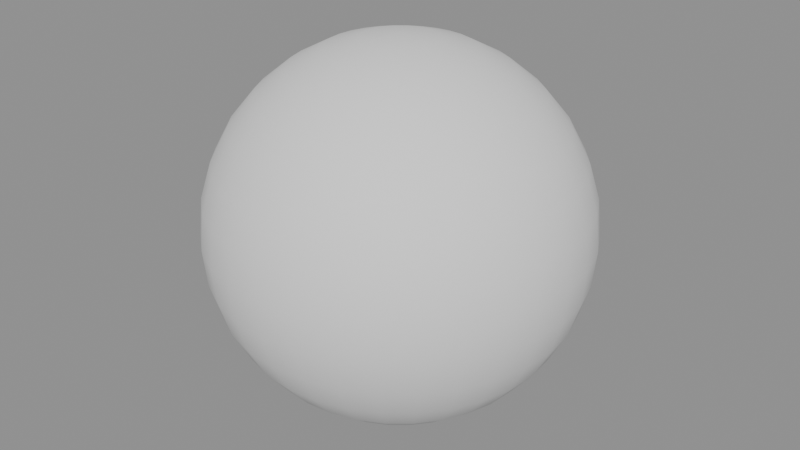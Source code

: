 # Source: ch06_09_facial_no_jaw_weights.blend  (saved by Blender 5.3.31; exported with 4.5.12 LTS)
import bpy
from mathutils import Matrix  # noqa: F401  (used for matrix-valued properties, if any)

bpy.ops.wm.read_factory_settings(use_empty=True)
scene = bpy.context.scene
scene.name = 'SC_FACE'

# ---- meshes
me_me_face = bpy.data.meshes.new('ME_Face')
me_me_face.from_pydata([(0.0, 0.0, 0.12), (0.0, 0.02341, 0.1177), (0.0, 0.06667, 0.09978), (0.0, 0.1109, 0.04592), (0.0, 0.12, 0.0), (0.0, 0.1177, -0.02341), (0.0, 0.1109, -0.04592), (0.0, 0.09978, -0.06667), (0.0, 0.06667, -0.09978), (0.0, 0.0, -0.12), (0.004567, 0.02296, 0.1177), (0.008959, 0.04504, 0.1109), (0.01301, 0.06539, 0.09978), (0.01655, 0.08322, 0.08485), (0.01947, 0.09786, 0.06667), (0.02163, 0.1087, 0.04592), (0.02296, 0.1154, 0.02341), (0.02341, 0.1177, 0.0), (0.02296, 0.1154, -0.02341), (0.02163, 0.1087, -0.04592), (0.01947, 0.09786, -0.06667), (0.01655, 0.08322, -0.08485), (0.01301, 0.06539, -0.09978), (0.008959, 0.04504, -0.1109), (0.004567, 0.02296, -0.1177), (0.008959, 0.02163, 0.1177), (0.01757, 0.04243, 0.1109), (0.02551, 0.06159, 0.09978), (0.03247, 0.07839, 0.08485), (0.03818, 0.09218, 0.06667), (0.04243, 0.1024, 0.04592), (0.04504, 0.1087, 0.02341), (0.04592, 0.1109, 0.0), (0.04504, 0.1087, -0.02341), (0.04243, 0.1024, -0.04592), (0.03818, 0.09218, -0.06667), (0.03247, 0.07839, -0.08485), (0.02551, 0.06159, -0.09978), (0.01757, 0.04243, -0.1109), (0.008959, 0.02163, -0.1177), (0.01301, 0.01947, 0.1177), (0.02551, 0.03818, 0.1109), (0.03704, 0.05543, 0.09978), (0.04714, 0.07055, 0.08485), (0.05543, 0.08296, 0.06667), (0.06159, 0.09218, 0.04592), (0.06539, 0.09786, 0.02341), (0.06667, 0.09978, 0.0), (0.06539, 0.09786, -0.02341), (0.06159, 0.09218, -0.04592), (0.05543, 0.08296, -0.06667), (0.04714, 0.07055, -0.08485), (0.03704, 0.05543, -0.09978), (0.02551, 0.03818, -0.1109), (0.01301, 0.01947, -0.1177), (0.01655, 0.01655, 0.1177), (0.03247, 0.03247, 0.1109), (0.04714, 0.04714, 0.09978), (0.06, 0.06, 0.08485), (0.07055, 0.07055, 0.06667), (0.07839, 0.07839, 0.04592), (0.08322, 0.08322, 0.02341), (0.08485, 0.08485, 0.0), (0.08322, 0.08322, -0.02341), (0.07839, 0.07839, -0.04592), (0.07055, 0.07055, -0.06667), (0.06, 0.06, -0.08485), (0.04714, 0.04714, -0.09978), (0.03247, 0.03247, -0.1109), (0.01655, 0.01655, -0.1177), (0.01947, 0.01301, 0.1177), (0.03818, 0.02551, 0.1109), (0.05543, 0.03704, 0.09978), (0.07055, 0.04714, 0.08485), (0.08296, 0.05543, 0.06667), (0.09218, 0.06159, 0.04592), (0.09786, 0.06539, 0.02341), (0.09978, 0.06667, 0.0), (0.09786, 0.06539, -0.02341), (0.09218, 0.06159, -0.04592), (0.08296, 0.05543, -0.06667), (0.07055, 0.04714, -0.08485), (0.05543, 0.03704, -0.09978), (0.03818, 0.02551, -0.1109), (0.01947, 0.01301, -0.1177), (0.02163, 0.008959, 0.1177), (0.04243, 0.01757, 0.1109), (0.06159, 0.02551, 0.09978), (0.07839, 0.03247, 0.08485), (0.09218, 0.03818, 0.06667), (0.1024, 0.04243, 0.04592), (0.1087, 0.04504, 0.02341), (0.1109, 0.04592, 0.0), (0.1087, 0.04504, -0.02341), (0.1024, 0.04243, -0.04592), (0.09218, 0.03818, -0.06667), (0.07839, 0.03247, -0.08485), (0.06159, 0.02551, -0.09978), (0.04243, 0.01757, -0.1109), (0.02163, 0.008959, -0.1177), (0.02296, 0.004567, 0.1177), (0.04504, 0.008959, 0.1109), (0.06539, 0.01301, 0.09978), (0.08322, 0.01655, 0.08485), (0.09786, 0.01947, 0.06667), (0.1087, 0.02163, 0.04592), (0.1154, 0.02296, 0.02341), (0.1177, 0.02341, 0.0), (0.1154, 0.02296, -0.02341), (0.1087, 0.02163, -0.04592), (0.09786, 0.01947, -0.06667), (0.08322, 0.01655, -0.08485), (0.06539, 0.01301, -0.09978), (0.04504, 0.008959, -0.1109), (0.02296, 0.004567, -0.1177), (0.02341, -4.657e-10, 0.1177), (0.04592, -1.863e-09, 0.1109), (0.06667, -4.657e-09, 0.09978), (0.08485, 1.863e-09, 0.08485), (0.09978, -3.725e-09, 0.06667), (0.1109, -1.863e-08, 0.04592), (0.1177, 0.0, 0.02341), (0.12, -9.313e-09, 0.0), (0.1177, 0.0, -0.02341), (0.1109, -1.863e-08, -0.04592), (0.09978, -3.725e-09, -0.06667), (0.08485, 1.863e-09, -0.08485), (0.06667, -4.657e-09, -0.09978), (0.04592, -1.863e-09, -0.1109), (0.02341, -4.657e-10, -0.1177), (0.02296, -0.004567, 0.1177), (0.04504, -0.008959, 0.1109), (0.06539, -0.01301, 0.09978), (0.08322, -0.01655, 0.08485), (0.09786, -0.01947, 0.06667), (0.1087, -0.02163, 0.04592), (0.1154, -0.02296, 0.02341), (0.1177, -0.02341, 0.0), (0.1154, -0.02296, -0.02341), (0.1087, -0.02163, -0.04592), (0.09786, -0.01947, -0.06667), (0.08322, -0.01655, -0.08485), (0.06539, -0.01301, -0.09978), (0.04504, -0.008959, -0.1109), (0.02296, -0.004567, -0.1177), (0.02163, -0.008959, 0.1177), (0.04243, -0.01757, 0.1109), (0.06159, -0.02551, 0.09978), (0.07839, -0.03247, 0.08485), (0.09218, -0.03818, 0.06667), (0.1024, -0.04243, 0.04592), (0.1087, -0.04504, 0.02341), (0.1109, -0.04592, 0.0), (0.1087, -0.04504, -0.02341), (0.1024, -0.04243, -0.04592), (0.09218, -0.03818, -0.06667), (0.07839, -0.03247, -0.08485), (0.06159, -0.02551, -0.09978), (0.04243, -0.01757, -0.1109), (0.02163, -0.008959, -0.1177), (0.01947, -0.01301, 0.1177), (0.03818, -0.02551, 0.1109), (0.05543, -0.03704, 0.09978), (0.07055, -0.04714, 0.08485), (0.08296, -0.05543, 0.06667), (0.09218, -0.06159, 0.04592), (0.09786, -0.06539, 0.02341), (0.09978, -0.06667, 0.0), (0.09786, -0.06539, -0.02341), (0.09218, -0.06159, -0.04592), (0.08296, -0.05543, -0.06667), (0.07055, -0.04714, -0.08485), (0.05543, -0.03704, -0.09978), (0.03818, -0.02551, -0.1109), (0.01947, -0.01301, -0.1177), (0.01655, -0.01655, 0.1177), (0.03247, -0.03247, 0.1109), (0.04714, -0.04714, 0.09978), (0.06, -0.06, 0.08485), (0.07055, -0.07055, 0.06667), (0.07839, -0.07839, 0.04592), (0.08322, -0.08322, 0.02341), (0.08485, -0.08485, 0.0), (0.08322, -0.08322, -0.02341), (0.07839, -0.07839, -0.04592), (0.07055, -0.07055, -0.06667), (0.06, -0.06, -0.08485), (0.04714, -0.04714, -0.09978), (0.03247, -0.03247, -0.1109), (0.01655, -0.01655, -0.1177), (0.01301, -0.01947, 0.1177), (0.02551, -0.03818, 0.1109), (0.03704, -0.05543, 0.09978), (0.04714, -0.07055, 0.08485), (0.05543, -0.08296, 0.06667), (0.06159, -0.09218, 0.04592), (0.06539, -0.09786, 0.02341), (0.06667, -0.09978, 0.0), (0.06539, -0.09786, -0.02341), (0.06159, -0.09218, -0.04592), (0.05543, -0.08296, -0.06667), (0.04714, -0.07055, -0.08485), (0.03704, -0.05543, -0.09978), (0.02551, -0.03818, -0.1109), (0.01301, -0.01947, -0.1177), (0.008959, -0.02163, 0.1177), (0.01757, -0.04243, 0.1109), (0.02551, -0.06159, 0.09978), (0.03247, -0.07839, 0.08485), (0.03818, -0.09218, 0.06667), (0.04243, -0.1024, 0.04592), (0.04504, -0.1087, 0.02341), (0.04592, -0.1109, 0.0), (0.04504, -0.1087, -0.02341), (0.04243, -0.1024, -0.04592), (0.03818, -0.09218, -0.06667), (0.03247, -0.07839, -0.08485), (0.02551, -0.06159, -0.09978), (0.01757, -0.04243, -0.1109), (0.008959, -0.02163, -0.1177), (0.004567, -0.02296, 0.1177), (0.008959, -0.04504, 0.1109), (0.01301, -0.06539, 0.09978), (0.01655, -0.08322, 0.08485), (0.01947, -0.09786, 0.06667), (0.02163, -0.1087, 0.04592), (0.02296, -0.1154, 0.02341), (0.02341, -0.1177, 0.0), (0.02296, -0.1154, -0.02341), (0.02163, -0.1087, -0.04592), (0.01947, -0.09786, -0.06667), (0.01655, -0.08322, -0.08485), (0.01301, -0.06539, -0.09978), (0.008959, -0.04504, -0.1109), (0.004567, -0.02296, -0.1177), (-2.794e-09, -0.02341, 0.1177), (-8.382e-09, -0.04592, 0.1109), (-7.451e-09, -0.06667, 0.09978), (1.863e-09, -0.08485, 0.08485), (-3.725e-09, -0.09978, 0.06667), (-2.608e-08, -0.1109, 0.04592), (-3.725e-09, -0.1177, 0.02341), (-1.118e-08, -0.12, 0.0), (-3.725e-09, -0.1177, -0.02341), (-2.608e-08, -0.1109, -0.04592), (-3.725e-09, -0.09978, -0.06667), (1.863e-09, -0.08485, -0.08485), (-7.451e-09, -0.06667, -0.09978), (-8.382e-09, -0.04592, -0.1109), (-2.794e-09, -0.02341, -0.1177), (-0.004567, -0.02296, 0.1177), (-0.008959, -0.04504, 0.1109), (-0.01301, -0.06539, 0.09978), (-0.01655, -0.08322, 0.08485), (-0.01947, -0.09786, 0.06667), (-0.02163, -0.1087, 0.04592), (-0.02296, -0.1154, 0.02341), (-0.02341, -0.1177, 0.0), (-0.02296, -0.1154, -0.02341), (-0.02163, -0.1087, -0.04592), (-0.01947, -0.09786, -0.06667), (-0.01655, -0.08322, -0.08485), (-0.01301, -0.06539, -0.09978), (-0.008959, -0.04504, -0.1109), (-0.004567, -0.02296, -0.1177), (-0.008959, -0.02163, 0.1177), (-0.01757, -0.04243, 0.1109), (-0.02551, -0.06159, 0.09978), (-0.03247, -0.07839, 0.08485), (-0.03818, -0.09218, 0.06667), (-0.04243, -0.1024, 0.04592), (-0.04504, -0.1087, 0.02341), (-0.04592, -0.1109, 0.0), (-0.04504, -0.1087, -0.02341), (-0.04243, -0.1024, -0.04592), (-0.03818, -0.09218, -0.06667), (-0.03247, -0.07839, -0.08485), (-0.02551, -0.06159, -0.09978), (-0.01757, -0.04243, -0.1109), (-0.008959, -0.02163, -0.1177), (-0.01301, -0.01947, 0.1177), (-0.02551, -0.03818, 0.1109), (-0.03704, -0.05543, 0.09978), (-0.04714, -0.07055, 0.08485), (-0.05543, -0.08296, 0.06667), (-0.06159, -0.09218, 0.04592), (-0.06539, -0.09786, 0.02341), (-0.06667, -0.09978, 0.0), (-0.06539, -0.09786, -0.02341), (-0.06159, -0.09218, -0.04592), (-0.05543, -0.08296, -0.06667), (-0.04714, -0.07055, -0.08485), (-0.03704, -0.05543, -0.09978), (-0.02551, -0.03818, -0.1109), (-0.01301, -0.01947, -0.1177), (-0.01655, -0.01655, 0.1177), (-0.03247, -0.03247, 0.1109), (-0.04714, -0.04714, 0.09978), (-0.06, -0.06, 0.08485), (-0.07055, -0.07055, 0.06667), (-0.07839, -0.07839, 0.04592), (-0.08322, -0.08322, 0.02341), (-0.08485, -0.08485, 0.0), (-0.08322, -0.08322, -0.02341), (-0.07839, -0.07839, -0.04592), (-0.07055, -0.07055, -0.06667), (-0.06, -0.06, -0.08485), (-0.04714, -0.04714, -0.09978), (-0.03247, -0.03247, -0.1109), (-0.01655, -0.01655, -0.1177), (-0.01947, -0.01301, 0.1177), (-0.03818, -0.02551, 0.1109), (-0.05543, -0.03704, 0.09978), (-0.07055, -0.04714, 0.08485), (-0.08296, -0.05543, 0.06667), (-0.09218, -0.06159, 0.04592), (-0.09786, -0.06539, 0.02341), (-0.09978, -0.06667, 0.0), (-0.09786, -0.06539, -0.02341), (-0.09218, -0.06159, -0.04592), (-0.08296, -0.05543, -0.06667), (-0.07055, -0.04714, -0.08485), (-0.05543, -0.03704, -0.09978), (-0.03818, -0.02551, -0.1109), (-0.01947, -0.01301, -0.1177), (-0.02163, -0.008959, 0.1177), (-0.04243, -0.01757, 0.1109), (-0.06159, -0.02551, 0.09978), (-0.07839, -0.03247, 0.08485), (-0.09218, -0.03818, 0.06667), (-0.1024, -0.04243, 0.04592), (-0.1087, -0.04504, 0.02341), (-0.1109, -0.04592, 0.0), (-0.1087, -0.04504, -0.02341), (-0.1024, -0.04243, -0.04592), (-0.09218, -0.03818, -0.06667), (-0.07839, -0.03247, -0.08485), (-0.06159, -0.02551, -0.09978), (-0.04243, -0.01757, -0.1109), (-0.02163, -0.008959, -0.1177), (-0.02296, -0.004567, 0.1177), (-0.04504, -0.008959, 0.1109), (-0.06539, -0.01301, 0.09978), (-0.08322, -0.01655, 0.08485), (-0.09786, -0.01947, 0.06667), (-0.1087, -0.02163, 0.04592), (-0.1154, -0.02296, 0.02341), (-0.1177, -0.02341, 0.0), (-0.1154, -0.02296, -0.02341), (-0.1087, -0.02163, -0.04592), (-0.09786, -0.01947, -0.06667), (-0.08322, -0.01655, -0.08485), (-0.06539, -0.01301, -0.09978), (-0.04504, -0.008959, -0.1109), (-0.02296, -0.004567, -0.1177), (-0.02341, 3.26e-09, 0.1177), (-0.04592, 1.211e-08, 0.1109), (-0.06667, 1.583e-08, 0.09978), (-0.08485, -1.863e-09, 0.08485), (-0.09978, 5.588e-09, 0.06667), (-0.1109, 2.98e-08, 0.04592), (-0.1177, 9.313e-09, 0.02341), (-0.12, 2.049e-08, 0.0), (-0.1177, 9.313e-09, -0.02341), (-0.1109, 2.98e-08, -0.04592), (-0.09978, 5.588e-09, -0.06667), (-0.08485, -1.863e-09, -0.08485), (-0.06667, 1.583e-08, -0.09978), (-0.04592, 1.211e-08, -0.1109), (-0.02341, 3.26e-09, -0.1177), (-0.02296, 0.004567, 0.1177), (-0.04504, 0.008959, 0.1109), (-0.06539, 0.01301, 0.09978), (-0.08322, 0.01655, 0.08485), (-0.09786, 0.01947, 0.06667), (-0.1087, 0.02163, 0.04592), (-0.1154, 0.02296, 0.02341), (-0.1177, 0.02341, 0.0), (-0.1154, 0.02296, -0.02341), (-0.1087, 0.02163, -0.04592), (-0.09786, 0.01947, -0.06667), (-0.08322, 0.01655, -0.08485), (-0.06539, 0.01301, -0.09978), (-0.04504, 0.008959, -0.1109), (-0.02296, 0.004567, -0.1177), (-0.02163, 0.008959, 0.1177), (-0.04243, 0.01757, 0.1109), (-0.06159, 0.02551, 0.09978), (-0.07839, 0.03247, 0.08485), (-0.09218, 0.03818, 0.06667), (-0.1024, 0.04243, 0.04592), (-0.1087, 0.04504, 0.02341), (-0.1109, 0.04592, 0.0), (-0.1087, 0.04504, -0.02341), (-0.1024, 0.04243, -0.04592), (-0.09218, 0.03818, -0.06667), (-0.07839, 0.03247, -0.08485), (-0.06159, 0.02551, -0.09978), (-0.04243, 0.01757, -0.1109), (-0.02163, 0.008959, -0.1177), (-0.01947, 0.01301, 0.1177), (-0.03818, 0.02551, 0.1109), (-0.05543, 0.03704, 0.09978), (-0.07055, 0.04714, 0.08485), (-0.08296, 0.05543, 0.06667), (-0.09218, 0.06159, 0.04592), (-0.09786, 0.06539, 0.02341), (-0.09978, 0.06667, 0.0), (-0.09786, 0.06539, -0.02341), (-0.09218, 0.06159, -0.04592), (-0.08296, 0.05543, -0.06667), (-0.07055, 0.04714, -0.08485), (-0.05543, 0.03704, -0.09978), (-0.03818, 0.02551, -0.1109), (-0.01947, 0.01301, -0.1177), (-0.01655, 0.01655, 0.1177), (-0.03247, 0.03247, 0.1109), (-0.04714, 0.04714, 0.09978), (-0.06, 0.06, 0.08485), (-0.07055, 0.07055, 0.06667), (-0.07839, 0.07839, 0.04592), (-0.08322, 0.08322, 0.02341), (-0.08485, 0.08485, 0.0), (-0.08322, 0.08322, -0.02341), (-0.07839, 0.07839, -0.04592), (-0.07055, 0.07055, -0.06667), (-0.06, 0.06, -0.08485), (-0.04714, 0.04714, -0.09978), (-0.03247, 0.03247, -0.1109), (-0.01655, 0.01655, -0.1177), (-0.01301, 0.01947, 0.1177), (-0.02551, 0.03818, 0.1109), (-0.03704, 0.05543, 0.09978), (-0.04714, 0.07055, 0.08485), (-0.05543, 0.08296, 0.06667), (-0.06159, 0.09218, 0.04592), (-0.06539, 0.09786, 0.02341), (-0.06667, 0.09978, 0.0), (-0.06539, 0.09786, -0.02341), (-0.06159, 0.09218, -0.04592), (-0.05543, 0.08296, -0.06667), (-0.04714, 0.07055, -0.08485), (-0.03704, 0.05543, -0.09978), (-0.02551, 0.03818, -0.1109), (-0.01301, 0.01947, -0.1177), (-0.008959, 0.02163, 0.1177), (-0.01757, 0.04243, 0.1109), (-0.02551, 0.06159, 0.09978), (-0.03247, 0.07839, 0.08485), (-0.03818, 0.09218, 0.06667), (-0.04243, 0.1024, 0.04592), (-0.04504, 0.1087, 0.02341), (-0.04592, 0.1109, 0.0), (-0.04504, 0.1087, -0.02341), (-0.04243, 0.1024, -0.04592), (-0.03818, 0.09218, -0.06667), (-0.03247, 0.07839, -0.08485), (-0.02551, 0.06159, -0.09978), (-0.01757, 0.04243, -0.1109), (-0.008959, 0.02163, -0.1177), (-0.004567, 0.02296, 0.1177), (-0.008959, 0.04504, 0.1109), (-0.01301, 0.06539, 0.09978), (-0.01655, 0.08322, 0.08485), (-0.01947, 0.09786, 0.06667), (-0.02163, 0.1087, 0.04592), (-0.02296, 0.1154, 0.02341), (-0.02341, 0.1177, 0.0), (-0.02296, 0.1154, -0.02341), (-0.02163, 0.1087, -0.04592), (-0.01947, 0.09786, -0.06667), (-0.01655, 0.08322, -0.08485), (-0.01301, 0.06539, -0.09978), (-0.008959, 0.04504, -0.1109), (-0.004567, 0.02296, -0.1177), (1.397e-08, 0.04592, 0.1109), (-1.863e-09, 0.08485, 0.08485), (1.304e-08, 0.09978, 0.06667), (2.235e-08, 0.1177, 0.02341), (-1.863e-09, 0.08485, -0.08485), (1.397e-08, 0.04592, -0.1109), (3.26e-09, 0.02341, -0.1177)], [], [(477, 476, 13, 14), (8, 479, 21, 22), (3, 477, 14, 15), (480, 8, 22, 23), (478, 3, 15, 16), (481, 480, 23, 24), (4, 478, 16, 17), (1, 0, 10), (9, 481, 24), (5, 4, 17, 18), (475, 1, 10, 11), (6, 5, 18, 19), (2, 475, 11, 12), (7, 6, 19, 20), (476, 2, 12, 13), (479, 7, 20, 21), (20, 19, 34, 35), (13, 12, 27, 28), (21, 20, 35, 36), (14, 13, 28, 29), (22, 21, 36, 37), (15, 14, 29, 30), (23, 22, 37, 38), (16, 15, 30, 31), (24, 23, 38, 39), (17, 16, 31, 32), (10, 0, 25), (9, 24, 39), (18, 17, 32, 33), (11, 10, 25, 26), (19, 18, 33, 34), (12, 11, 26, 27), (39, 38, 53, 54), (32, 31, 46, 47), (25, 0, 40), (9, 39, 54), (33, 32, 47, 48), (26, 25, 40, 41), (34, 33, 48, 49), (27, 26, 41, 42), (35, 34, 49, 50), (28, 27, 42, 43), (36, 35, 50, 51), (29, 28, 43, 44), (37, 36, 51, 52), (30, 29, 44, 45), (38, 37, 52, 53), (31, 30, 45, 46), (51, 50, 65, 66), (44, 43, 58, 59), (52, 51, 66, 67), (45, 44, 59, 60), (53, 52, 67, 68), (46, 45, 60, 61), (54, 53, 68, 69), (47, 46, 61, 62), (40, 0, 55), (9, 54, 69), (48, 47, 62, 63), (41, 40, 55, 56), (49, 48, 63, 64), (42, 41, 56, 57), (50, 49, 64, 65), (43, 42, 57, 58), (55, 0, 70), (9, 69, 84), (63, 62, 77, 78), (56, 55, 70, 71), (64, 63, 78, 79), (57, 56, 71, 72), (65, 64, 79, 80), (58, 57, 72, 73), (66, 65, 80, 81), (59, 58, 73, 74), (67, 66, 81, 82), (60, 59, 74, 75), (68, 67, 82, 83), (61, 60, 75, 76), (69, 68, 83, 84), (62, 61, 76, 77), (74, 73, 88, 89), (82, 81, 96, 97), (75, 74, 89, 90), (83, 82, 97, 98), (76, 75, 90, 91), (84, 83, 98, 99), (77, 76, 91, 92), (70, 0, 85), (9, 84, 99), (78, 77, 92, 93), (71, 70, 85, 86), (79, 78, 93, 94), (72, 71, 86, 87), (80, 79, 94, 95), (73, 72, 87, 88), (81, 80, 95, 96), (93, 92, 107, 108), (86, 85, 100, 101), (94, 93, 108, 109), (87, 86, 101, 102), (95, 94, 109, 110), (88, 87, 102, 103), (96, 95, 110, 111), (89, 88, 103, 104), (97, 96, 111, 112), (90, 89, 104, 105), (98, 97, 112, 113), (91, 90, 105, 106), (99, 98, 113, 114), (92, 91, 106, 107), (85, 0, 100), (9, 99, 114), (112, 111, 126, 127), (105, 104, 119, 120), (113, 112, 127, 128), (106, 105, 120, 121), (114, 113, 128, 129), (107, 106, 121, 122), (100, 0, 115), (9, 114, 129), (108, 107, 122, 123), (101, 100, 115, 116), (109, 108, 123, 124), (102, 101, 116, 117), (110, 109, 124, 125), (103, 102, 117, 118), (111, 110, 125, 126), (104, 103, 118, 119), (116, 115, 130, 131), (124, 123, 138, 139), (117, 116, 131, 132), (125, 124, 139, 140), (118, 117, 132, 133), (126, 125, 140, 141), (119, 118, 133, 134), (127, 126, 141, 142), (120, 119, 134, 135), (128, 127, 142, 143), (121, 120, 135, 136), (129, 128, 143, 144), (122, 121, 136, 137), (115, 0, 130), (9, 129, 144), (123, 122, 137, 138), (135, 134, 149, 150), (143, 142, 157, 158), (136, 135, 150, 151), (144, 143, 158, 159), (137, 136, 151, 152), (130, 0, 145), (9, 144, 159), (138, 137, 152, 153), (131, 130, 145, 146), (139, 138, 153, 154), (132, 131, 146, 147), (140, 139, 154, 155), (133, 132, 147, 148), (141, 140, 155, 156), (134, 133, 148, 149), (142, 141, 156, 157), (154, 153, 168, 169), (147, 146, 161, 162), (155, 154, 169, 170), (148, 147, 162, 163), (156, 155, 170, 171), (149, 148, 163, 164), (157, 156, 171, 172), (150, 149, 164, 165), (158, 157, 172, 173), (151, 150, 165, 166), (159, 158, 173, 174), (152, 151, 166, 167), (145, 0, 160), (9, 159, 174), (153, 152, 167, 168), (146, 145, 160, 161), (173, 172, 187, 188), (166, 165, 180, 181), (174, 173, 188, 189), (167, 166, 181, 182), (160, 0, 175), (9, 174, 189), (168, 167, 182, 183), (161, 160, 175, 176), (169, 168, 183, 184), (162, 161, 176, 177), (170, 169, 184, 185), (163, 162, 177, 178), (171, 170, 185, 186), (164, 163, 178, 179), (172, 171, 186, 187), (165, 164, 179, 180), (185, 184, 199, 200), (178, 177, 192, 193), (186, 185, 200, 201), (179, 178, 193, 194), (187, 186, 201, 202), (180, 179, 194, 195), (188, 187, 202, 203), (181, 180, 195, 196), (189, 188, 203, 204), (182, 181, 196, 197), (175, 0, 190), (9, 189, 204), (183, 182, 197, 198), (176, 175, 190, 191), (184, 183, 198, 199), (177, 176, 191, 192), (204, 203, 218, 219), (197, 196, 211, 212), (190, 0, 205), (9, 204, 219), (198, 197, 212, 213), (191, 190, 205, 206), (199, 198, 213, 214), (192, 191, 206, 207), (200, 199, 214, 215), (193, 192, 207, 208), (201, 200, 215, 216), (194, 193, 208, 209), (202, 201, 216, 217), (195, 194, 209, 210), (203, 202, 217, 218), (196, 195, 210, 211), (208, 207, 222, 223), (216, 215, 230, 231), (209, 208, 223, 224), (217, 216, 231, 232), (210, 209, 224, 225), (218, 217, 232, 233), (211, 210, 225, 226), (219, 218, 233, 234), (212, 211, 226, 227), (205, 0, 220), (9, 219, 234), (213, 212, 227, 228), (206, 205, 220, 221), (214, 213, 228, 229), (207, 206, 221, 222), (215, 214, 229, 230), (227, 226, 241, 242), (220, 0, 235), (9, 234, 249), (228, 227, 242, 243), (221, 220, 235, 236), (229, 228, 243, 244), (222, 221, 236, 237), (230, 229, 244, 245), (223, 222, 237, 238), (231, 230, 245, 246), (224, 223, 238, 239), (232, 231, 246, 247), (225, 224, 239, 240), (233, 232, 247, 248), (226, 225, 240, 241), (234, 233, 248, 249), (246, 245, 260, 261), (239, 238, 253, 254), (247, 246, 261, 262), (240, 239, 254, 255), (248, 247, 262, 263), (241, 240, 255, 256), (249, 248, 263, 264), (242, 241, 256, 257), (235, 0, 250), (9, 249, 264), (243, 242, 257, 258), (236, 235, 250, 251), (244, 243, 258, 259), (237, 236, 251, 252), (245, 244, 259, 260), (238, 237, 252, 253), (250, 0, 265), (9, 264, 279), (258, 257, 272, 273), (251, 250, 265, 266), (259, 258, 273, 274), (252, 251, 266, 267), (260, 259, 274, 275), (253, 252, 267, 268), (261, 260, 275, 276), (254, 253, 268, 269), (262, 261, 276, 277), (255, 254, 269, 270), (263, 262, 277, 278), (256, 255, 270, 271), (264, 263, 278, 279), (257, 256, 271, 272), (269, 268, 283, 284), (277, 276, 291, 292), (270, 269, 284, 285), (278, 277, 292, 293), (271, 270, 285, 286), (279, 278, 293, 294), (272, 271, 286, 287), (265, 0, 280), (9, 279, 294), (273, 272, 287, 288), (266, 265, 280, 281), (274, 273, 288, 289), (267, 266, 281, 282), (275, 274, 289, 290), (268, 267, 282, 283), (276, 275, 290, 291), (288, 287, 302, 303), (281, 280, 295, 296), (289, 288, 303, 304), (282, 281, 296, 297), (290, 289, 304, 305), (283, 282, 297, 298), (291, 290, 305, 306), (284, 283, 298, 299), (292, 291, 306, 307), (285, 284, 299, 300), (293, 292, 307, 308), (286, 285, 300, 301), (294, 293, 308, 309), (287, 286, 301, 302), (280, 0, 295), (9, 294, 309), (307, 306, 321, 322), (300, 299, 314, 315), (308, 307, 322, 323), (301, 300, 315, 316), (309, 308, 323, 324), (302, 301, 316, 317), (295, 0, 310), (9, 309, 324), (303, 302, 317, 318), (296, 295, 310, 311), (304, 303, 318, 319), (297, 296, 311, 312), (305, 304, 319, 320), (298, 297, 312, 313), (306, 305, 320, 321), (299, 298, 313, 314), (319, 318, 333, 334), (312, 311, 326, 327), (320, 319, 334, 335), (313, 312, 327, 328), (321, 320, 335, 336), (314, 313, 328, 329), (322, 321, 336, 337), (315, 314, 329, 330), (323, 322, 337, 338), (316, 315, 330, 331), (324, 323, 338, 339), (317, 316, 331, 332), (310, 0, 325), (9, 324, 339), (318, 317, 332, 333), (311, 310, 325, 326), (338, 337, 352, 353), (331, 330, 345, 346), (339, 338, 353, 354), (332, 331, 346, 347), (325, 0, 340), (9, 339, 354), (333, 332, 347, 348), (326, 325, 340, 341), (334, 333, 348, 349), (327, 326, 341, 342), (335, 334, 349, 350), (328, 327, 342, 343), (336, 335, 350, 351), (329, 328, 343, 344), (337, 336, 351, 352), (330, 329, 344, 345), (342, 341, 356, 357), (350, 349, 364, 365), (343, 342, 357, 358), (351, 350, 365, 366), (344, 343, 358, 359), (352, 351, 366, 367), (345, 344, 359, 360), (353, 352, 367, 368), (346, 345, 360, 361), (354, 353, 368, 369), (347, 346, 361, 362), (340, 0, 355), (9, 354, 369), (348, 347, 362, 363), (341, 340, 355, 356), (349, 348, 363, 364), (361, 360, 375, 376), (369, 368, 383, 384), (362, 361, 376, 377), (355, 0, 370), (9, 369, 384), (363, 362, 377, 378), (356, 355, 370, 371), (364, 363, 378, 379), (357, 356, 371, 372), (365, 364, 379, 380), (358, 357, 372, 373), (366, 365, 380, 381), (359, 358, 373, 374), (367, 366, 381, 382), (360, 359, 374, 375), (368, 367, 382, 383), (380, 379, 394, 395), (373, 372, 387, 388), (381, 380, 395, 396), (374, 373, 388, 389), (382, 381, 396, 397), (375, 374, 389, 390), (383, 382, 397, 398), (376, 375, 390, 391), (384, 383, 398, 399), (377, 376, 391, 392), (370, 0, 385), (9, 384, 399), (378, 377, 392, 393), (371, 370, 385, 386), (379, 378, 393, 394), (372, 371, 386, 387), (399, 398, 413, 414), (392, 391, 406, 407), (385, 0, 400), (9, 399, 414), (393, 392, 407, 408), (386, 385, 400, 401), (394, 393, 408, 409), (387, 386, 401, 402), (395, 394, 409, 410), (388, 387, 402, 403), (396, 395, 410, 411), (389, 388, 403, 404), (397, 396, 411, 412), (390, 389, 404, 405), (398, 397, 412, 413), (391, 390, 405, 406), (403, 402, 417, 418), (411, 410, 425, 426), (404, 403, 418, 419), (412, 411, 426, 427), (405, 404, 419, 420), (413, 412, 427, 428), (406, 405, 420, 421), (414, 413, 428, 429), (407, 406, 421, 422), (400, 0, 415), (9, 414, 429), (408, 407, 422, 423), (401, 400, 415, 416), (409, 408, 423, 424), (402, 401, 416, 417), (410, 409, 424, 425), (422, 421, 436, 437), (415, 0, 430), (9, 429, 444), (423, 422, 437, 438), (416, 415, 430, 431), (424, 423, 438, 439), (417, 416, 431, 432), (425, 424, 439, 440), (418, 417, 432, 433), (426, 425, 440, 441), (419, 418, 433, 434), (427, 426, 441, 442), (420, 419, 434, 435), (428, 427, 442, 443), (421, 420, 435, 436), (429, 428, 443, 444), (441, 440, 455, 456), (434, 433, 448, 449), (442, 441, 456, 457), (435, 434, 449, 450), (443, 442, 457, 458), (436, 435, 450, 451), (444, 443, 458, 459), (437, 436, 451, 452), (430, 0, 445), (9, 444, 459), (438, 437, 452, 453), (431, 430, 445, 446), (439, 438, 453, 454), (432, 431, 446, 447), (440, 439, 454, 455), (433, 432, 447, 448), (9, 459, 474), (453, 452, 467, 468), (446, 445, 460, 461), (454, 453, 468, 469), (447, 446, 461, 462), (455, 454, 469, 470), (448, 447, 462, 463), (456, 455, 470, 471), (449, 448, 463, 464), (457, 456, 471, 472), (450, 449, 464, 465), (458, 457, 472, 473), (451, 450, 465, 466), (459, 458, 473, 474), (452, 451, 466, 467), (445, 0, 460), (472, 471, 479, 8), (465, 464, 477, 3), (473, 472, 8, 480), (466, 465, 3, 478), (474, 473, 480, 481), (467, 466, 478, 4), (460, 0, 1), (9, 474, 481), (468, 467, 4, 5), (461, 460, 1, 475), (469, 468, 5, 6), (462, 461, 475, 2), (470, 469, 6, 7), (463, 462, 2, 476), (471, 470, 7, 479), (464, 463, 476, 477)])
me_me_face.polygons.foreach_set('use_smooth', [True] * 512)
me_me_face.update()
arm_arm_face = bpy.data.armatures.new('ARM_Face')  # bones are not reproduced

# ---- objects
ob_geo_face = bpy.data.objects.new('GEO_Face', me_me_face)
ob_rig_face = bpy.data.objects.new('RIG_Face', arm_arm_face)

# ---- transforms, parenting, visibility, modifiers, constraints
ob_geo_face.parent = ob_rig_face
ob_geo_face.location = (0.0, 0.0, 0.0)
_vg = ob_geo_face.vertex_groups.new(name='head')
_vg.add([0, 1, 2, 3, 4, 5, 6, 7, 8, 9, 10, 11, 12, 13, 14, 15, 16, 17, 18, 19, 20, 21, 22, 23, 24, 25, 26, 27, 28, 29, 30, 31, 32, 33, 34, 35, 36, 37, 38, 39, 40, 41, 42, 43, 44, 45, 46, 47, 48, 49, 50, 51, 52, 53, 54, 55, 56, 57, 58, 59, 60, 61, 62, 63, 64, 65, 66, 67, 68, 69, 70, 71, 72, 73, 74, 75, 76, 77, 78, 79, 80, 81, 82, 83, 84, 85, 86, 87, 88, 89, 90, 91, 92, 93, 94, 95, 96, 97, 98, 99, 100, 101, 102, 103, 104, 105, 106, 107, 108, 109, 110, 111, 112, 113, 114, 115, 116, 117, 118, 119, 120, 121, 122, 123, 124, 125, 126, 127, 128, 129, 130, 131, 132, 133, 134, 135, 136, 137, 138, 139, 140, 141, 142, 143, 144, 145, 146, 147, 148, 149, 150, 151, 152, 153, 154, 155, 156, 157, 158, 159, 160, 161, 162, 163, 164, 165, 166, 167, 168, 169, 170, 171, 172, 173, 174, 175, 176, 177, 178, 179, 180, 181, 182, 183, 184, 185, 186, 187, 188, 189, 190, 191, 192, 193, 194, 195, 196, 197, 198, 199, 200, 201, 202, 203, 204, 205, 206, 207, 208, 209, 210, 211, 212, 213, 214, 215, 216, 217, 218, 219, 220, 221, 222, 223, 224, 225, 226, 227, 228, 229, 230, 231, 232, 233, 234, 235, 236, 237, 238, 239, 240, 241, 242, 243, 244, 245, 246, 247, 248, 249, 250, 251, 252, 253, 254, 255, 256, 257, 258, 259, 260, 261, 262, 263, 264, 265, 266, 267, 268, 269, 270, 271, 272, 273, 274, 275, 276, 277, 278, 279, 280, 281, 282, 283, 284, 285, 286, 287, 288, 289, 290, 291, 292, 293, 294, 295, 296, 297, 298, 299, 300, 301, 302, 303, 304, 305, 306, 307, 308, 309, 310, 311, 312, 313, 314, 315, 316, 317, 318, 319, 320, 321, 322, 323, 324, 325, 326, 327, 328, 329, 330, 331, 332, 333, 334, 335, 336, 337, 338, 339, 340, 341, 342, 343, 344, 345, 346, 347, 348, 349, 350, 351, 352, 353, 354, 355, 356, 357, 358, 359, 360, 361, 362, 363, 364, 365, 366, 367, 368, 369, 370, 371, 372, 373, 374, 375, 376, 377, 378, 379, 380, 381, 382, 383, 384, 385, 386, 387, 388, 389, 390, 391, 392, 393, 394, 395, 396, 397, 398, 399, 400, 401, 402, 403, 404, 405, 406, 407, 408, 409, 410, 411, 412, 413, 414, 415, 416, 417, 418, 419, 420, 421, 422, 423, 424, 425, 426, 427, 428, 429, 430, 431, 432, 433, 434, 435, 436, 437, 438, 439, 440, 441, 442, 443, 444, 445, 446, 447, 448, 449, 450, 451, 452, 453, 454, 455, 456, 457, 458, 459, 460, 461, 462, 463, 464, 465, 466, 467, 468, 469, 470, 471, 472, 473, 474, 475, 476, 477, 478, 479, 480, 481], 1.0, 'REPLACE')
_vg = ob_geo_face.vertex_groups.new(name='jaw')
_vg = ob_geo_face.vertex_groups.new(name='smile_zone')
for _i, _w in zip([198, 199, 213, 214, 215, 228, 229, 258, 259, 273, 274, 275, 288, 289], [0.2733, 0.4623, 0.6516, 1.0, 0.1574, 0.2055, 0.3844, 0.2055, 0.3844, 0.6516, 1.0, 0.1574, 0.2733, 0.4623]): _vg.add([_i], _w, 'REPLACE')
_vg = ob_geo_face.vertex_groups.new(name='blink_zone')
for _i, _w in zip([210, 211, 225, 226, 255, 256, 270, 271], [0.4641, 1.0, 0.04124, 0.329, 0.04124, 0.329, 0.4641, 1.0]): _vg.add([_i], _w, 'REPLACE')
_m = ob_geo_face.modifiers.new('Armature', 'ARMATURE')
_m.object = ob_rig_face
ob_rig_face.location = (0.0, 0.0, 0.0)
ob_rig_face.show_in_front = True

# ---- collection membership
scene.collection.objects.link(ob_geo_face)
scene.collection.objects.link(ob_rig_face)

# ---- scene / render settings (as saved in the file)
scene.frame_start = 1; scene.frame_end = 250; scene.frame_set(1)
scene.render.engine = 'BLENDER_EEVEE_NEXT'
scene.render.bake_bias = 0.0
scene.render.bake_samples = 0
scene.render.compositor_device = 'GPU'
scene.eevee.use_volume_custom_range = False
scene.eevee.fast_gi_thickness_near = 0.1
scene.eevee.fast_gi_thickness_far = 0.0
scene.eevee.ray_tracing_options.screen_trace_thickness = 0.1
bpy.context.view_layer.update()

# ---- added for rendering (the .blend has no active camera and no usable light): camera, sun + grey world if the file has none
cam_auto = bpy.data.cameras.new('AutoCamera')
cam_auto.lens = 50.0
cam_auto.sensor_width = 36.0
cam_auto.clip_end = 1000.0
ob_auto_camera = bpy.data.objects.new('AutoCamera', cam_auto)
scene.collection.objects.link(ob_auto_camera)
ob_auto_camera.location = (0.384609, -0.46153, 0.307687)
ob_auto_camera.rotation_euler = (1.09748, -7.21219e-08, 0.694738)
scene.camera = ob_auto_camera
light_auto_sun = bpy.data.lights.new('AutoSun', 'SUN')
light_auto_sun.energy = 3.0
light_auto_sun.angle = 0.0523599
ob_auto_sun = bpy.data.objects.new('AutoSun', light_auto_sun)
scene.collection.objects.link(ob_auto_sun)
ob_auto_sun.rotation_euler = (0.872665, 0.174533, 0.523599)
if scene.world is None:
    world_auto = bpy.data.worlds.new('AutoWorld')
    world_auto.color = (0.3, 0.3, 0.3)
    scene.world = world_auto
bpy.context.view_layer.update()
